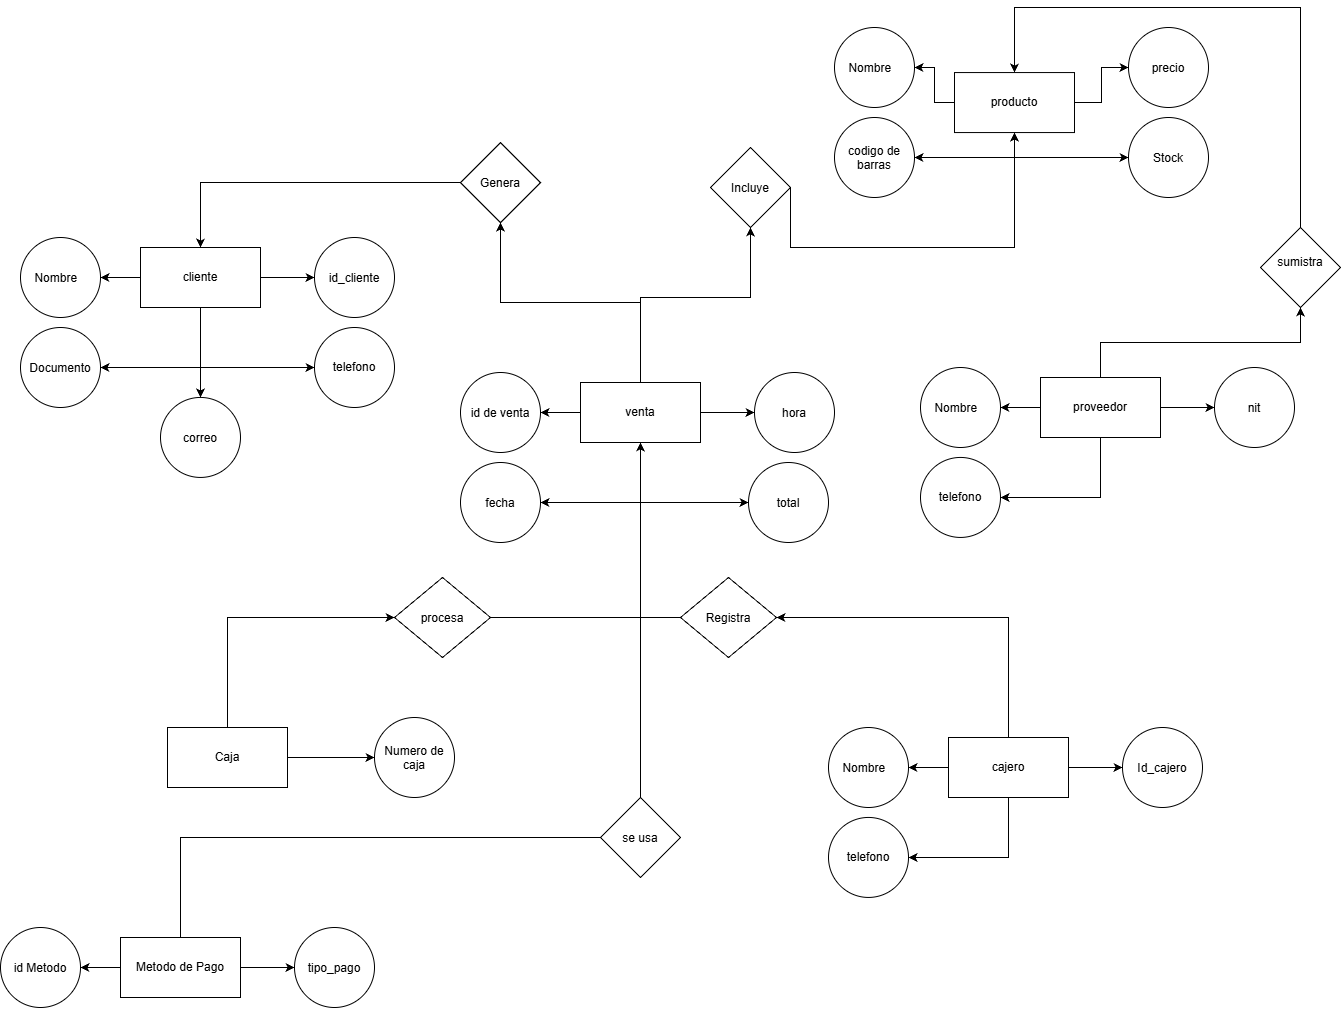

The diagram above was exported from draw.io. Its source (the exported page's mxGraphModel, read from the mxfile embedded in the PNG):
<mxGraphModel dx="1793" dy="2522" grid="1" gridSize="10" guides="1" tooltips="1" connect="1" arrows="1" fold="1" page="1" pageScale="1" pageWidth="827" pageHeight="1169" math="0" shadow="0">
  <root>
    <mxCell id="0" />
    <mxCell id="1" parent="0" />
    <mxCell id="SDK9fkMUr-5pMy_Cyljw-30" edge="1" parent="1" source="SDK9fkMUr-5pMy_Cyljw-35" style="edgeStyle=orthogonalEdgeStyle;rounded=0;orthogonalLoop=1;jettySize=auto;html=1;exitX=0;exitY=0.5;exitDx=0;exitDy=0;" target="SDK9fkMUr-5pMy_Cyljw-36">
      <mxGeometry relative="1" as="geometry" />
    </mxCell>
    <mxCell id="SDK9fkMUr-5pMy_Cyljw-33" edge="1" parent="1" source="SDK9fkMUr-5pMy_Cyljw-35" style="edgeStyle=orthogonalEdgeStyle;rounded=0;orthogonalLoop=1;jettySize=auto;html=1;exitX=1;exitY=0.5;exitDx=0;exitDy=0;" target="SDK9fkMUr-5pMy_Cyljw-40">
      <mxGeometry relative="1" as="geometry" />
    </mxCell>
    <mxCell id="RHj_uX_4BJhkQ3ErzAvL-17" edge="1" parent="1" source="SDK9fkMUr-5pMy_Cyljw-35" style="edgeStyle=orthogonalEdgeStyle;rounded=0;orthogonalLoop=1;jettySize=auto;html=1;exitX=0.5;exitY=1;exitDx=0;exitDy=0;entryX=1;entryY=0.5;entryDx=0;entryDy=0;defaultLabelBackgroundColor=page;labelPadding=0 4;" target="SDK9fkMUr-5pMy_Cyljw-38">
      <mxGeometry relative="1" as="geometry" />
    </mxCell>
    <mxCell id="RHj_uX_4BJhkQ3ErzAvL-29" edge="1" parent="1" source="SDK9fkMUr-5pMy_Cyljw-35" style="edgeStyle=orthogonalEdgeStyle;rounded=0;orthogonalLoop=1;jettySize=auto;html=1;exitX=0.5;exitY=0;exitDx=0;exitDy=0;entryX=1;entryY=0.5;entryDx=0;entryDy=0;defaultLabelBackgroundColor=page;labelPadding=0 4;" target="RHj_uX_4BJhkQ3ErzAvL-28">
      <mxGeometry relative="1" as="geometry" />
    </mxCell>
    <mxCell id="SDK9fkMUr-5pMy_Cyljw-35" parent="1" style="rounded=0;whiteSpace=wrap;html=1;" value="cajero" vertex="1">
      <mxGeometry height="60" width="120" x="308" y="100" as="geometry" />
    </mxCell>
    <mxCell id="SDK9fkMUr-5pMy_Cyljw-36" parent="1" style="ellipse;whiteSpace=wrap;html=1;shapeInside=1;aspect=fixed;" value="Nombre&lt;span style=&quot;white-space: pre;&quot;&gt;&#09;&lt;/span&gt;" vertex="1">
      <mxGeometry height="80" width="80" x="188" y="90" as="geometry" />
    </mxCell>
    <mxCell id="SDK9fkMUr-5pMy_Cyljw-38" parent="1" style="ellipse;whiteSpace=wrap;html=1;shapeInside=1;aspect=fixed;" value="&lt;div&gt;&lt;br&gt;&lt;/div&gt;&lt;div&gt;&lt;br&gt;&lt;/div&gt;&lt;div&gt;telefono&lt;/div&gt;" vertex="1">
      <mxGeometry height="80" width="80" x="188" y="179.93999999999994" as="geometry" />
    </mxCell>
    <mxCell id="SDK9fkMUr-5pMy_Cyljw-40" parent="1" style="ellipse;whiteSpace=wrap;html=1;shapeInside=1;aspect=fixed;" value="Id_cajero" vertex="1">
      <mxGeometry height="80" width="80" x="482" y="90" as="geometry" />
    </mxCell>
    <mxCell id="SDK9fkMUr-5pMy_Cyljw-52" edge="1" parent="1" source="SDK9fkMUr-5pMy_Cyljw-57" style="edgeStyle=orthogonalEdgeStyle;rounded=0;orthogonalLoop=1;jettySize=auto;html=1;exitX=0;exitY=0.5;exitDx=0;exitDy=0;" target="SDK9fkMUr-5pMy_Cyljw-58">
      <mxGeometry relative="1" as="geometry" />
    </mxCell>
    <mxCell id="SDK9fkMUr-5pMy_Cyljw-53" edge="1" parent="1" source="SDK9fkMUr-5pMy_Cyljw-57" style="edgeStyle=orthogonalEdgeStyle;rounded=0;orthogonalLoop=1;jettySize=auto;html=1;exitX=0.5;exitY=1;exitDx=0;exitDy=0;entryX=1;entryY=0.5;entryDx=0;entryDy=0;" target="SDK9fkMUr-5pMy_Cyljw-59">
      <mxGeometry relative="1" as="geometry" />
    </mxCell>
    <mxCell id="SDK9fkMUr-5pMy_Cyljw-54" edge="1" parent="1" source="SDK9fkMUr-5pMy_Cyljw-57" style="edgeStyle=orthogonalEdgeStyle;rounded=0;orthogonalLoop=1;jettySize=auto;html=1;exitX=0.5;exitY=1;exitDx=0;exitDy=0;entryX=0;entryY=0.5;entryDx=0;entryDy=0;" target="SDK9fkMUr-5pMy_Cyljw-60">
      <mxGeometry relative="1" as="geometry" />
    </mxCell>
    <mxCell id="SDK9fkMUr-5pMy_Cyljw-55" edge="1" parent="1" source="SDK9fkMUr-5pMy_Cyljw-57" style="edgeStyle=orthogonalEdgeStyle;rounded=0;orthogonalLoop=1;jettySize=auto;html=1;exitX=1;exitY=0.5;exitDx=0;exitDy=0;" target="SDK9fkMUr-5pMy_Cyljw-62">
      <mxGeometry relative="1" as="geometry" />
    </mxCell>
    <mxCell id="RHj_uX_4BJhkQ3ErzAvL-16" edge="1" parent="1" source="SDK9fkMUr-5pMy_Cyljw-57" style="edgeStyle=orthogonalEdgeStyle;rounded=0;orthogonalLoop=1;jettySize=auto;html=1;defaultLabelBackgroundColor=page;labelPadding=0 4;" target="RHj_uX_4BJhkQ3ErzAvL-15" value="">
      <mxGeometry relative="1" as="geometry" />
    </mxCell>
    <mxCell id="SDK9fkMUr-5pMy_Cyljw-57" parent="1" style="rounded=0;whiteSpace=wrap;html=1;" value="cliente" vertex="1">
      <mxGeometry height="60" width="120" x="-500" y="-390.00000000000006" as="geometry" />
    </mxCell>
    <mxCell id="SDK9fkMUr-5pMy_Cyljw-58" parent="1" style="ellipse;whiteSpace=wrap;html=1;shapeInside=1;aspect=fixed;" value="Nombre&lt;span style=&quot;white-space: pre;&quot;&gt;&#09;&lt;/span&gt;" vertex="1">
      <mxGeometry height="80" width="80" x="-620" y="-400.00000000000006" as="geometry" />
    </mxCell>
    <mxCell id="SDK9fkMUr-5pMy_Cyljw-59" parent="1" style="ellipse;whiteSpace=wrap;html=1;shapeInside=1;aspect=fixed;" value="Documento" vertex="1">
      <mxGeometry height="80" width="80" x="-620" y="-310.00000000000006" as="geometry" />
    </mxCell>
    <mxCell id="SDK9fkMUr-5pMy_Cyljw-60" parent="1" style="ellipse;whiteSpace=wrap;html=1;shapeInside=1;aspect=fixed;" value="&lt;div&gt;&lt;br&gt;&lt;/div&gt;&lt;div&gt;&lt;br&gt;&lt;/div&gt;&lt;div&gt;telefono&lt;/div&gt;" vertex="1">
      <mxGeometry height="80" width="80" x="-326" y="-310.00000000000006" as="geometry" />
    </mxCell>
    <mxCell id="SDK9fkMUr-5pMy_Cyljw-62" parent="1" style="ellipse;whiteSpace=wrap;html=1;shapeInside=1;aspect=fixed;" value="id_cliente" vertex="1">
      <mxGeometry height="80" width="80" x="-326" y="-400.00000000000006" as="geometry" />
    </mxCell>
    <mxCell id="SDK9fkMUr-5pMy_Cyljw-133" edge="1" parent="1" source="SDK9fkMUr-5pMy_Cyljw-139" style="edgeStyle=orthogonalEdgeStyle;rounded=0;orthogonalLoop=1;jettySize=auto;html=1;exitX=0;exitY=0.5;exitDx=0;exitDy=0;" target="SDK9fkMUr-5pMy_Cyljw-140">
      <mxGeometry relative="1" as="geometry" />
    </mxCell>
    <mxCell id="SDK9fkMUr-5pMy_Cyljw-134" edge="1" parent="1" source="SDK9fkMUr-5pMy_Cyljw-139" style="edgeStyle=orthogonalEdgeStyle;rounded=0;orthogonalLoop=1;jettySize=auto;html=1;exitX=0.5;exitY=1;exitDx=0;exitDy=0;entryX=1;entryY=0.5;entryDx=0;entryDy=0;" target="SDK9fkMUr-5pMy_Cyljw-141">
      <mxGeometry relative="1" as="geometry" />
    </mxCell>
    <mxCell id="SDK9fkMUr-5pMy_Cyljw-136" edge="1" parent="1" source="SDK9fkMUr-5pMy_Cyljw-139" style="edgeStyle=orthogonalEdgeStyle;rounded=0;orthogonalLoop=1;jettySize=auto;html=1;exitX=1;exitY=0.5;exitDx=0;exitDy=0;" target="SDK9fkMUr-5pMy_Cyljw-144">
      <mxGeometry relative="1" as="geometry" />
    </mxCell>
    <mxCell id="RHj_uX_4BJhkQ3ErzAvL-19" edge="1" parent="1" source="SDK9fkMUr-5pMy_Cyljw-139" style="edgeStyle=orthogonalEdgeStyle;rounded=0;orthogonalLoop=1;jettySize=auto;html=1;exitX=0.5;exitY=1;exitDx=0;exitDy=0;entryX=0;entryY=0.5;entryDx=0;entryDy=0;defaultLabelBackgroundColor=page;labelPadding=0 4;" target="SDK9fkMUr-5pMy_Cyljw-145">
      <mxGeometry relative="1" as="geometry" />
    </mxCell>
    <mxCell id="RHj_uX_4BJhkQ3ErzAvL-23" edge="1" parent="1" source="SDK9fkMUr-5pMy_Cyljw-139" style="edgeStyle=orthogonalEdgeStyle;rounded=0;orthogonalLoop=1;jettySize=auto;html=1;exitX=0.5;exitY=0;exitDx=0;exitDy=0;entryX=0.5;entryY=1;entryDx=0;entryDy=0;defaultLabelBackgroundColor=page;labelPadding=0 4;" target="RHj_uX_4BJhkQ3ErzAvL-22">
      <mxGeometry relative="1" as="geometry" />
    </mxCell>
    <mxCell id="RHj_uX_4BJhkQ3ErzAvL-33" edge="1" parent="1" source="SDK9fkMUr-5pMy_Cyljw-139" style="edgeStyle=orthogonalEdgeStyle;rounded=0;orthogonalLoop=1;jettySize=auto;html=1;exitX=0.5;exitY=0;exitDx=0;exitDy=0;entryX=0.5;entryY=1;entryDx=0;entryDy=0;defaultLabelBackgroundColor=page;labelPadding=0 4;" target="RHj_uX_4BJhkQ3ErzAvL-32">
      <mxGeometry relative="1" as="geometry">
        <Array as="points">
          <mxPoint y="-340" />
          <mxPoint x="110" y="-340" />
        </Array>
      </mxGeometry>
    </mxCell>
    <mxCell id="SDK9fkMUr-5pMy_Cyljw-139" parent="1" style="rounded=0;whiteSpace=wrap;html=1;" value="venta" vertex="1">
      <mxGeometry height="60" width="120" x="-60" y="-255" as="geometry" />
    </mxCell>
    <mxCell id="SDK9fkMUr-5pMy_Cyljw-140" parent="1" style="ellipse;whiteSpace=wrap;html=1;shapeInside=1;aspect=fixed;" value="id de venta" vertex="1">
      <mxGeometry height="80" width="80" x="-180" y="-265" as="geometry" />
    </mxCell>
    <mxCell id="SDK9fkMUr-5pMy_Cyljw-141" parent="1" style="ellipse;whiteSpace=wrap;html=1;shapeInside=1;aspect=fixed;" value="fecha" vertex="1">
      <mxGeometry height="80" width="80" x="-180" y="-175" as="geometry" />
    </mxCell>
    <mxCell id="SDK9fkMUr-5pMy_Cyljw-144" parent="1" style="ellipse;whiteSpace=wrap;html=1;shapeInside=1;aspect=fixed;" value="hora" vertex="1">
      <mxGeometry height="80" width="80" x="114" y="-265" as="geometry" />
    </mxCell>
    <mxCell id="SDK9fkMUr-5pMy_Cyljw-145" parent="1" style="ellipse;whiteSpace=wrap;html=1;shapeInside=1;aspect=fixed;" value="total" vertex="1">
      <mxGeometry height="80" width="80" x="108" y="-175" as="geometry" />
    </mxCell>
    <mxCell id="SDK9fkMUr-5pMy_Cyljw-231" edge="1" parent="1" source="SDK9fkMUr-5pMy_Cyljw-236" style="edgeStyle=orthogonalEdgeStyle;rounded=0;orthogonalLoop=1;jettySize=auto;html=1;exitX=0;exitY=0.5;exitDx=0;exitDy=0;" target="SDK9fkMUr-5pMy_Cyljw-237">
      <mxGeometry relative="1" as="geometry" />
    </mxCell>
    <mxCell id="SDK9fkMUr-5pMy_Cyljw-232" edge="1" parent="1" source="SDK9fkMUr-5pMy_Cyljw-236" style="edgeStyle=orthogonalEdgeStyle;rounded=0;orthogonalLoop=1;jettySize=auto;html=1;exitX=0.5;exitY=1;exitDx=0;exitDy=0;entryX=1;entryY=0.5;entryDx=0;entryDy=0;" target="SDK9fkMUr-5pMy_Cyljw-238">
      <mxGeometry relative="1" as="geometry" />
    </mxCell>
    <mxCell id="SDK9fkMUr-5pMy_Cyljw-233" edge="1" parent="1" source="SDK9fkMUr-5pMy_Cyljw-236" style="edgeStyle=orthogonalEdgeStyle;rounded=0;orthogonalLoop=1;jettySize=auto;html=1;exitX=0.5;exitY=1;exitDx=0;exitDy=0;entryX=0;entryY=0.5;entryDx=0;entryDy=0;" target="SDK9fkMUr-5pMy_Cyljw-239">
      <mxGeometry relative="1" as="geometry" />
    </mxCell>
    <mxCell id="SDK9fkMUr-5pMy_Cyljw-234" edge="1" parent="1" source="SDK9fkMUr-5pMy_Cyljw-236" style="edgeStyle=orthogonalEdgeStyle;rounded=0;orthogonalLoop=1;jettySize=auto;html=1;exitX=1;exitY=0.5;exitDx=0;exitDy=0;" target="SDK9fkMUr-5pMy_Cyljw-241">
      <mxGeometry relative="1" as="geometry" />
    </mxCell>
    <mxCell id="SDK9fkMUr-5pMy_Cyljw-236" parent="1" style="rounded=0;whiteSpace=wrap;html=1;" value="producto" vertex="1">
      <mxGeometry height="60" width="120" x="314" y="-564.94" as="geometry" />
    </mxCell>
    <mxCell id="SDK9fkMUr-5pMy_Cyljw-237" parent="1" style="ellipse;whiteSpace=wrap;html=1;shapeInside=1;aspect=fixed;" value="Nombre&lt;span style=&quot;white-space: pre;&quot;&gt;&#09;&lt;/span&gt;" vertex="1">
      <mxGeometry height="80" width="80" x="194" y="-610" as="geometry" />
    </mxCell>
    <mxCell id="SDK9fkMUr-5pMy_Cyljw-238" parent="1" style="ellipse;whiteSpace=wrap;html=1;shapeInside=1;aspect=fixed;" value="codigo de barras" vertex="1">
      <mxGeometry height="80" width="80" x="194" y="-520" as="geometry" />
    </mxCell>
    <mxCell id="SDK9fkMUr-5pMy_Cyljw-239" parent="1" style="ellipse;whiteSpace=wrap;html=1;shapeInside=1;aspect=fixed;" value="Stock" vertex="1">
      <mxGeometry height="80" width="80" x="488" y="-520" as="geometry" />
    </mxCell>
    <mxCell id="SDK9fkMUr-5pMy_Cyljw-241" parent="1" style="ellipse;whiteSpace=wrap;html=1;shapeInside=1;aspect=fixed;" value="precio" vertex="1">
      <mxGeometry height="80" width="80" x="488" y="-610" as="geometry" />
    </mxCell>
    <mxCell id="RHj_uX_4BJhkQ3ErzAvL-18" edge="1" parent="1" source="RHj_uX_4BJhkQ3ErzAvL-1" style="edgeStyle=orthogonalEdgeStyle;rounded=0;orthogonalLoop=1;jettySize=auto;html=1;exitX=1;exitY=0.5;exitDx=0;exitDy=0;entryX=0;entryY=0.5;entryDx=0;entryDy=0;defaultLabelBackgroundColor=page;labelPadding=0 4;" target="RHj_uX_4BJhkQ3ErzAvL-3">
      <mxGeometry relative="1" as="geometry" />
    </mxCell>
    <mxCell id="RHj_uX_4BJhkQ3ErzAvL-26" edge="1" parent="1" source="RHj_uX_4BJhkQ3ErzAvL-1" style="edgeStyle=orthogonalEdgeStyle;rounded=0;orthogonalLoop=1;jettySize=auto;html=1;exitX=0.5;exitY=0;exitDx=0;exitDy=0;entryX=0;entryY=0.5;entryDx=0;entryDy=0;defaultLabelBackgroundColor=page;labelPadding=0 4;" target="RHj_uX_4BJhkQ3ErzAvL-25">
      <mxGeometry relative="1" as="geometry" />
    </mxCell>
    <mxCell id="RHj_uX_4BJhkQ3ErzAvL-1" parent="1" style="rounded=0;whiteSpace=wrap;html=1;" value="Caja" vertex="1">
      <mxGeometry height="60" width="120" x="-473" y="90" as="geometry" />
    </mxCell>
    <mxCell id="RHj_uX_4BJhkQ3ErzAvL-3" parent="1" style="ellipse;whiteSpace=wrap;html=1;shapeInside=1;rounded=0;" value="Numero de caja" vertex="1">
      <mxGeometry height="80" width="80" x="-266" y="80" as="geometry" />
    </mxCell>
    <mxCell id="RHj_uX_4BJhkQ3ErzAvL-5" edge="1" parent="1" source="RHj_uX_4BJhkQ3ErzAvL-8" style="edgeStyle=orthogonalEdgeStyle;rounded=0;orthogonalLoop=1;jettySize=auto;html=1;exitX=0;exitY=0.5;exitDx=0;exitDy=0;" target="RHj_uX_4BJhkQ3ErzAvL-9">
      <mxGeometry relative="1" as="geometry" />
    </mxCell>
    <mxCell id="RHj_uX_4BJhkQ3ErzAvL-7" edge="1" parent="1" source="RHj_uX_4BJhkQ3ErzAvL-8" style="edgeStyle=orthogonalEdgeStyle;rounded=0;orthogonalLoop=1;jettySize=auto;html=1;exitX=1;exitY=0.5;exitDx=0;exitDy=0;" target="RHj_uX_4BJhkQ3ErzAvL-11">
      <mxGeometry relative="1" as="geometry" />
    </mxCell>
    <mxCell id="RHj_uX_4BJhkQ3ErzAvL-57" edge="1" parent="1" source="RHj_uX_4BJhkQ3ErzAvL-8" style="edgeStyle=orthogonalEdgeStyle;rounded=0;orthogonalLoop=1;jettySize=auto;html=1;exitX=0.5;exitY=0;exitDx=0;exitDy=0;entryX=0.5;entryY=1;entryDx=0;entryDy=0;defaultLabelBackgroundColor=page;labelPadding=0 4;" target="SDK9fkMUr-5pMy_Cyljw-139">
      <mxGeometry relative="1" as="geometry">
        <Array as="points">
          <mxPoint x="-460" y="200" />
          <mxPoint y="200" />
        </Array>
      </mxGeometry>
    </mxCell>
    <mxCell id="RHj_uX_4BJhkQ3ErzAvL-8" parent="1" style="rounded=0;whiteSpace=wrap;html=1;" value="Metodo de Pago" vertex="1">
      <mxGeometry height="60" width="120" x="-520" y="300" as="geometry" />
    </mxCell>
    <mxCell id="RHj_uX_4BJhkQ3ErzAvL-9" parent="1" style="ellipse;whiteSpace=wrap;html=1;shapeInside=1;aspect=fixed;" value="id Metodo" vertex="1">
      <mxGeometry height="80" width="80" x="-640" y="290" as="geometry" />
    </mxCell>
    <mxCell id="RHj_uX_4BJhkQ3ErzAvL-11" parent="1" style="ellipse;whiteSpace=wrap;html=1;shapeInside=1;aspect=fixed;" value="tipo_pago" vertex="1">
      <mxGeometry height="80" width="80" x="-346" y="290" as="geometry" />
    </mxCell>
    <mxCell id="RHj_uX_4BJhkQ3ErzAvL-15" parent="1" style="ellipse;whiteSpace=wrap;html=1;shapeInside=1;rounded=0;" value="correo" vertex="1">
      <mxGeometry height="80" width="80" x="-480" y="-240.06000000000006" as="geometry" />
    </mxCell>
    <mxCell id="RHj_uX_4BJhkQ3ErzAvL-24" edge="1" parent="1" source="RHj_uX_4BJhkQ3ErzAvL-22" style="edgeStyle=orthogonalEdgeStyle;rounded=0;orthogonalLoop=1;jettySize=auto;html=1;exitX=0;exitY=0.5;exitDx=0;exitDy=0;entryX=0.5;entryY=0;entryDx=0;entryDy=0;defaultLabelBackgroundColor=page;labelPadding=0 4;" target="SDK9fkMUr-5pMy_Cyljw-57">
      <mxGeometry relative="1" as="geometry" />
    </mxCell>
    <mxCell id="RHj_uX_4BJhkQ3ErzAvL-22" parent="1" style="rhombus;whiteSpace=wrap;html=1;shapeInside=1;" value="Genera" vertex="1">
      <mxGeometry height="80" width="80" x="-180" y="-494.94000000000005" as="geometry" />
    </mxCell>
    <mxCell id="RHj_uX_4BJhkQ3ErzAvL-27" edge="1" parent="1" source="RHj_uX_4BJhkQ3ErzAvL-25" style="edgeStyle=orthogonalEdgeStyle;rounded=0;orthogonalLoop=1;jettySize=auto;html=1;exitX=1;exitY=0.5;exitDx=0;exitDy=0;entryX=0.5;entryY=1;entryDx=0;entryDy=0;defaultLabelBackgroundColor=page;labelPadding=0 4;" target="SDK9fkMUr-5pMy_Cyljw-139">
      <mxGeometry relative="1" as="geometry" />
    </mxCell>
    <mxCell id="RHj_uX_4BJhkQ3ErzAvL-25" parent="1" style="rhombus;whiteSpace=wrap;html=1;shapeInside=1;" value="procesa" vertex="1">
      <mxGeometry height="80" width="96" x="-246" y="-60" as="geometry" />
    </mxCell>
    <mxCell id="RHj_uX_4BJhkQ3ErzAvL-30" edge="1" parent="1" source="RHj_uX_4BJhkQ3ErzAvL-28" style="edgeStyle=orthogonalEdgeStyle;rounded=0;orthogonalLoop=1;jettySize=auto;html=1;exitX=0;exitY=0.5;exitDx=0;exitDy=0;entryX=0.5;entryY=1;entryDx=0;entryDy=0;defaultLabelBackgroundColor=page;labelPadding=0 4;" target="SDK9fkMUr-5pMy_Cyljw-139">
      <mxGeometry relative="1" as="geometry" />
    </mxCell>
    <mxCell id="RHj_uX_4BJhkQ3ErzAvL-28" parent="1" style="rhombus;whiteSpace=wrap;html=1;shapeInside=1;" value="Registra" vertex="1">
      <mxGeometry height="80" width="96" x="40" y="-60" as="geometry" />
    </mxCell>
    <mxCell id="RHj_uX_4BJhkQ3ErzAvL-34" edge="1" parent="1" source="RHj_uX_4BJhkQ3ErzAvL-32" style="edgeStyle=orthogonalEdgeStyle;rounded=0;orthogonalLoop=1;jettySize=auto;html=1;exitX=1;exitY=0.5;exitDx=0;exitDy=0;entryX=0.5;entryY=1;entryDx=0;entryDy=0;defaultLabelBackgroundColor=page;labelPadding=0 4;" target="SDK9fkMUr-5pMy_Cyljw-236">
      <mxGeometry relative="1" as="geometry">
        <Array as="points">
          <mxPoint x="150" y="-390" />
          <mxPoint x="374" y="-390" />
        </Array>
      </mxGeometry>
    </mxCell>
    <mxCell id="RHj_uX_4BJhkQ3ErzAvL-32" parent="1" style="rhombus;whiteSpace=wrap;html=1;shapeInside=1;" value="Incluye" vertex="1">
      <mxGeometry height="80" width="80" x="70" y="-490" as="geometry" />
    </mxCell>
    <mxCell id="RHj_uX_4BJhkQ3ErzAvL-47" edge="1" parent="1" source="RHj_uX_4BJhkQ3ErzAvL-50" style="edgeStyle=orthogonalEdgeStyle;rounded=0;orthogonalLoop=1;jettySize=auto;html=1;exitX=0;exitY=0.5;exitDx=0;exitDy=0;" target="RHj_uX_4BJhkQ3ErzAvL-51">
      <mxGeometry relative="1" as="geometry" />
    </mxCell>
    <mxCell id="RHj_uX_4BJhkQ3ErzAvL-48" edge="1" parent="1" source="RHj_uX_4BJhkQ3ErzAvL-50" style="edgeStyle=orthogonalEdgeStyle;rounded=0;orthogonalLoop=1;jettySize=auto;html=1;exitX=1;exitY=0.5;exitDx=0;exitDy=0;" target="RHj_uX_4BJhkQ3ErzAvL-53">
      <mxGeometry relative="1" as="geometry" />
    </mxCell>
    <mxCell id="RHj_uX_4BJhkQ3ErzAvL-49" edge="1" parent="1" source="RHj_uX_4BJhkQ3ErzAvL-50" style="edgeStyle=orthogonalEdgeStyle;rounded=0;orthogonalLoop=1;jettySize=auto;html=1;exitX=0.5;exitY=1;exitDx=0;exitDy=0;entryX=1;entryY=0.5;entryDx=0;entryDy=0;defaultLabelBackgroundColor=page;labelPadding=0 4;" target="RHj_uX_4BJhkQ3ErzAvL-52">
      <mxGeometry relative="1" as="geometry" />
    </mxCell>
    <mxCell id="RHj_uX_4BJhkQ3ErzAvL-55" edge="1" parent="1" source="RHj_uX_4BJhkQ3ErzAvL-50" style="edgeStyle=orthogonalEdgeStyle;rounded=0;orthogonalLoop=1;jettySize=auto;html=1;exitX=0.5;exitY=0;exitDx=0;exitDy=0;defaultLabelBackgroundColor=page;labelPadding=0 4;" target="RHj_uX_4BJhkQ3ErzAvL-54">
      <mxGeometry relative="1" as="geometry" />
    </mxCell>
    <mxCell id="RHj_uX_4BJhkQ3ErzAvL-50" parent="1" style="rounded=0;whiteSpace=wrap;html=1;" value="proveedor" vertex="1">
      <mxGeometry height="60" width="120" x="400" y="-260" as="geometry" />
    </mxCell>
    <mxCell id="RHj_uX_4BJhkQ3ErzAvL-51" parent="1" style="ellipse;whiteSpace=wrap;html=1;shapeInside=1;aspect=fixed;" value="Nombre&lt;span style=&quot;white-space: pre;&quot;&gt;&#09;&lt;/span&gt;" vertex="1">
      <mxGeometry height="80" width="80" x="280" y="-270" as="geometry" />
    </mxCell>
    <mxCell id="RHj_uX_4BJhkQ3ErzAvL-52" parent="1" style="ellipse;whiteSpace=wrap;html=1;shapeInside=1;aspect=fixed;" value="&lt;div&gt;&lt;br&gt;&lt;/div&gt;&lt;div&gt;&lt;br&gt;&lt;/div&gt;&lt;div&gt;telefono&lt;/div&gt;" vertex="1">
      <mxGeometry height="80" width="80" x="280" y="-180.06000000000006" as="geometry" />
    </mxCell>
    <mxCell id="RHj_uX_4BJhkQ3ErzAvL-53" parent="1" style="ellipse;whiteSpace=wrap;html=1;shapeInside=1;aspect=fixed;" value="nit" vertex="1">
      <mxGeometry height="80" width="80" x="574" y="-270" as="geometry" />
    </mxCell>
    <mxCell id="RHj_uX_4BJhkQ3ErzAvL-56" edge="1" parent="1" source="RHj_uX_4BJhkQ3ErzAvL-54" style="edgeStyle=orthogonalEdgeStyle;rounded=0;orthogonalLoop=1;jettySize=auto;html=1;exitX=0.5;exitY=0;exitDx=0;exitDy=0;entryX=0.5;entryY=0;entryDx=0;entryDy=0;defaultLabelBackgroundColor=page;labelPadding=0 4;" target="SDK9fkMUr-5pMy_Cyljw-236">
      <mxGeometry relative="1" as="geometry">
        <Array as="points">
          <mxPoint x="660" y="-630" />
          <mxPoint x="374" y="-630" />
        </Array>
      </mxGeometry>
    </mxCell>
    <mxCell id="RHj_uX_4BJhkQ3ErzAvL-54" parent="1" style="rhombus;whiteSpace=wrap;html=1;shapeInside=1;" value="sumistra" vertex="1">
      <mxGeometry height="80" width="80" x="620" y="-410" as="geometry" />
    </mxCell>
    <mxCell id="RHj_uX_4BJhkQ3ErzAvL-58" parent="1" style="rhombus;whiteSpace=wrap;html=1;shapeInside=1;" value="se usa" vertex="1">
      <mxGeometry height="80" width="80" x="-40" y="160" as="geometry" />
    </mxCell>
  </root>
</mxGraphModel>